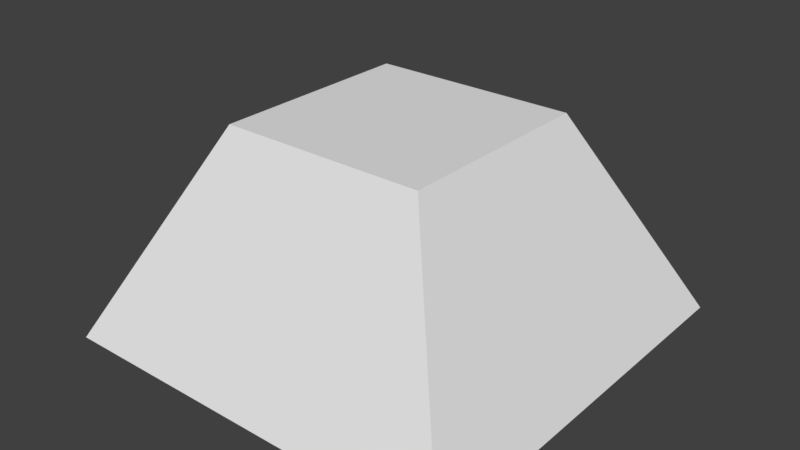 # Source: pyramid-thing.blend  (saved by Blender 2.79.0; exported with 4.5.12 LTS)
import bpy
from mathutils import Matrix  # noqa: F401  (used for matrix-valued properties, if any)

bpy.ops.wm.read_factory_settings(use_empty=True)
scene = bpy.context.scene
scene.name = 'Scene'

# ---- collections
col_collection_10 = bpy.data.collections.new('Collection 10'); scene.collection.children.link(col_collection_10)

# ---- materials (node trees are filled in below, after node groups)
mat_material = bpy.data.materials.new('Material')
mat_material.alpha_threshold = 0.0
mat_material.use_transparent_shadow = False
mat_material.roughness = 0.5

# ---- material node trees

# ---- world
world_world = bpy.data.worlds.new('World'); scene.world = world_world
world_world.color = (0.05088, 0.05088, 0.05088)
world_world.use_sun_shadow = False
world_world.sun_shadow_jitter_overblur = 0.0
world_world.cycles.sampling_method = 'MANUAL'

# ---- meshes
me_cube = bpy.data.meshes.new('Cube')
me_cube.from_pydata([(-0.5, -0.5, 0.0), (-0.25, -0.25, 0.5), (-0.5, 0.5, 0.0), (-0.25, 0.25, 0.5), (0.5, -0.5, 0.0), (0.25, -0.25, 0.5), (0.5, 0.5, 0.0), (0.25, 0.25, 0.5)], [], [(0, 1, 3, 2), (2, 3, 7, 6), (6, 7, 5, 4), (4, 5, 1, 0), (2, 6, 4, 0), (7, 3, 1, 5)])
_ca = me_cube.color_attributes.new('Col', 'BYTE_COLOR', 'CORNER')
_ca.data.foreach_set('color', [0.3005, 0.0356, 1.0, 1.0, 0.956, 0.1651, 0.9216, 1.0, 1.0, 0.15, 0.9647, 1.0, 0.3005, 0.0356, 1.0, 1.0, 0.3005, 0.0356, 1.0, 1.0, 1.0, 0.15, 0.9647, 1.0, 1.0, 0.15, 0.9647, 1.0, 0.3005, 0.0356, 1.0, 1.0, 0.3005, 0.0356, 1.0, 1.0, 1.0, 0.15, 0.9647, 1.0, 1.0, 0.15, 0.9647, 1.0, 0.3005, 0.0356, 1.0, 1.0, 0.3005, 0.0356, 1.0, 1.0, 1.0, 0.15, 0.9647, 1.0, 0.956, 0.1651, 0.9216, 1.0, 0.3005, 0.0356, 1.0, 1.0, 1.0, 1.0, 1.0, 1.0, 1.0, 1.0, 1.0, 1.0, 1.0, 1.0, 1.0, 1.0, 1.0, 1.0, 1.0, 1.0, 1.0, 0.15, 0.9647, 1.0, 1.0, 0.15, 0.9647, 1.0, 0.956, 0.1651, 0.9216, 1.0, 1.0, 0.15, 0.9647, 1.0])
me_cube.materials.append(mat_material)
me_cube.use_remesh_preserve_volume = False
me_cube.use_remesh_preserve_attributes = False
me_cube.use_mirror_vertex_groups = False
me_cube.update()

# ---- objects
ob_cube = bpy.data.objects.new('Cube', me_cube)

# ---- transforms, parenting, visibility, modifiers, constraints
ob_cube.location = (0.0, 0.0, 0.0)
ob_cube.lineart.crease_threshold = 0.0

# ---- collection membership
col_collection_10.objects.link(ob_cube)

# ---- scene / render settings (as saved in the file)
scene.frame_start = 1; scene.frame_end = 250; scene.frame_set(75)
scene.render.engine = 'BLENDER_EEVEE_NEXT'
scene.render.dither_intensity = 0.0
scene.cycles.use_denoising = False
scene.cycles.samples = 128
scene.cycles.sampling_pattern = 'TABULATED_SOBOL'
scene.cycles.use_adaptive_sampling = False
scene.cycles.use_light_tree = False
scene.cycles.blur_glossy = 0.0
scene.cycles.sample_clamp_indirect = 0.0
scene.view_settings.view_transform = 'Standard'
bpy.context.view_layer.update()

# ---- added for rendering (the .blend has no active camera and no usable light): camera, sun
cam_auto = bpy.data.cameras.new('AutoCamera')
cam_auto.lens = 50.0
cam_auto.sensor_width = 36.0
cam_auto.clip_end = 1000.0
ob_auto_camera = bpy.data.objects.new('AutoCamera', cam_auto)
scene.collection.objects.link(ob_auto_camera)
ob_auto_camera.location = (1.38784, -1.6654, 1.36027)
ob_auto_camera.rotation_euler = (1.09748, -7.21219e-08, 0.694738)
scene.camera = ob_auto_camera
light_auto_sun = bpy.data.lights.new('AutoSun', 'SUN')
light_auto_sun.energy = 3.0
light_auto_sun.angle = 0.0523599
ob_auto_sun = bpy.data.objects.new('AutoSun', light_auto_sun)
scene.collection.objects.link(ob_auto_sun)
ob_auto_sun.rotation_euler = (0.872665, 0.174533, 0.523599)
bpy.context.view_layer.update()
